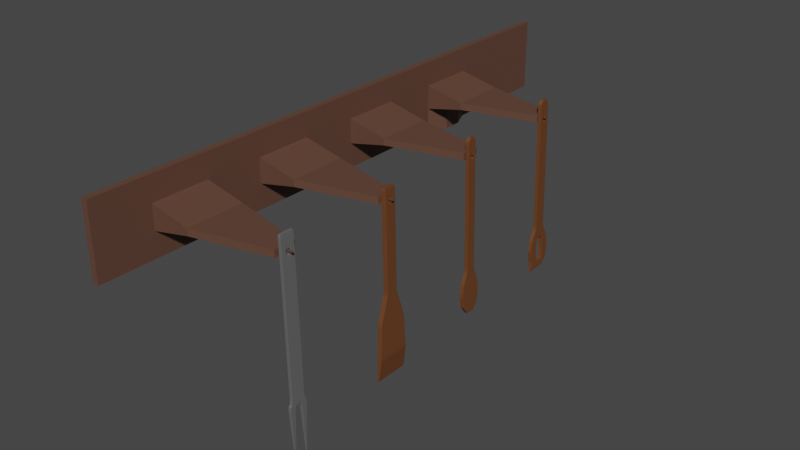 # Source: K_chenL_ffel.blend  (saved by Blender 2.92.15; exported with 4.5.12 LTS)
import bpy
from mathutils import Matrix  # noqa: F401  (used for matrix-valued properties, if any)

bpy.ops.wm.read_factory_settings(use_empty=True)
scene = bpy.context.scene
scene.name = 'Scene'

# ---- collections
col_collection = bpy.data.collections.new('Collection'); scene.collection.children.link(col_collection)

# ---- materials (node trees are filled in below, after node groups)
mat_material_002 = bpy.data.materials.new('Material.002')
mat_material_002.use_transparent_shadow = False
mat_material_004 = bpy.data.materials.new('Material.004')
mat_material_004.use_transparent_shadow = False
mat_material_003 = bpy.data.materials.new('Material.003')
mat_material_003.use_transparent_shadow = False
mat_material_001 = bpy.data.materials.new('Material.001')
mat_material_001.use_transparent_shadow = False

# ---- material node trees
mat_material_002.use_nodes = True; mat_material_002.node_tree.nodes.clear()
_N = mat_material_002.node_tree.nodes; _L = mat_material_002.node_tree.links
n0 = _N.new('ShaderNodeBsdfPrincipled'); n0.name = 'Principled BSDF'; n0.location = (10, 300)
n0.distribution = 'GGX'
n0.subsurface_method = 'BURLEY'
n0.inputs[0].default_value = (0.1473, 0.05193, 0.0167, 1.0)
n0.inputs[3].default_value = 1.45
n0.inputs[27].default_value = (0.0, 0.0, 0.0, 1.0)
n0.inputs[28].default_value = 1.0
n1 = _N.new('ShaderNodeOutputMaterial'); n1.name = 'Material Output'; n1.location = (300, 300)
_L.new(n0.outputs[0], n1.inputs[0])
n1.is_active_output = True
mat_material_004.use_nodes = True; mat_material_004.node_tree.nodes.clear()
_N = mat_material_004.node_tree.nodes; _L = mat_material_004.node_tree.links
n0 = _N.new('ShaderNodeBsdfPrincipled'); n0.name = 'Principled BSDF'; n0.location = (10, 300)
n0.distribution = 'GGX'
n0.subsurface_method = 'BURLEY'
n0.inputs[0].default_value = (0.1193, 0.05672, 0.03795, 1.0)
n0.inputs[3].default_value = 1.45
n0.inputs[27].default_value = (0.0, 0.0, 0.0, 1.0)
n0.inputs[28].default_value = 1.0
n1 = _N.new('ShaderNodeOutputMaterial'); n1.name = 'Material Output'; n1.location = (300, 300)
_L.new(n0.outputs[0], n1.inputs[0])
n1.is_active_output = True
mat_material_003.use_nodes = True; mat_material_003.node_tree.nodes.clear()
_N = mat_material_003.node_tree.nodes; _L = mat_material_003.node_tree.links
n0 = _N.new('ShaderNodeBsdfPrincipled'); n0.name = 'Principled BSDF'; n0.location = (10, 300)
n0.distribution = 'GGX'
n0.subsurface_method = 'BURLEY'
n0.inputs[3].default_value = 1.45
n0.inputs[27].default_value = (0.0, 0.0, 0.0, 1.0)
n0.inputs[28].default_value = 1.0
n1 = _N.new('ShaderNodeOutputMaterial'); n1.name = 'Material Output'; n1.location = (300, 300)
_L.new(n0.outputs[0], n1.inputs[0])
n1.is_active_output = True
mat_material_001.use_nodes = True; mat_material_001.node_tree.nodes.clear()
_N = mat_material_001.node_tree.nodes; _L = mat_material_001.node_tree.links
n0 = _N.new('ShaderNodeBsdfPrincipled'); n0.name = 'Principled BSDF'; n0.location = (10, 300)
n0.distribution = 'GGX'
n0.subsurface_method = 'BURLEY'
n0.inputs[0].default_value = (0.1282, 0.1282, 0.1282, 1.0)
n0.inputs[3].default_value = 1.45
n0.inputs[27].default_value = (0.0, 0.0, 0.0, 1.0)
n0.inputs[28].default_value = 1.0
n1 = _N.new('ShaderNodeOutputMaterial'); n1.name = 'Material Output'; n1.location = (300, 300)
_L.new(n0.outputs[0], n1.inputs[0])
n1.is_active_output = True

# ---- world
world_world = bpy.data.worlds.new('World'); scene.world = world_world
world_world.use_nodes = True; world_world.node_tree.nodes.clear()
_N = world_world.node_tree.nodes; _L = world_world.node_tree.links
n0 = _N.new('ShaderNodeOutputWorld'); n0.name = 'World Output'; n0.location = (300, 300)
n1 = _N.new('ShaderNodeBackground'); n1.name = 'Background'; n1.location = (10, 300)
n1.inputs[0].default_value = (0.05088, 0.05088, 0.05088, 1.0)
_L.new(n1.outputs[0], n0.inputs[0])
n0.is_active_output = True
world_world.color = (0.05088, 0.05088, 0.05088)
world_world.use_sun_shadow = False
world_world.sun_shadow_jitter_overblur = 0.0

# ---- meshes
me_cube = bpy.data.meshes.new('Cube')
me_cube.from_pydata([(1.0, 1.0, 1.0), (1.0, 1.0, -1.0), (1.0, -1.0, 1.0), (1.0, -1.0, -1.0), (0.8838, 1.0, 1.0), (0.8838, 1.0, -1.0), (0.8838, -1.0, 1.0), (0.8838, -1.0, -1.0), (1.0, 1.0, 0.3333), (1.0, 1.0, -0.3333), (0.8838, -1.0, -0.3333), (0.8838, -1.0, 0.3333), (1.0, -1.0, 0.3333), (1.0, -1.0, -0.3333), (0.8838, 1.0, 0.3333), (0.8838, 1.0, -0.3333), (0.8838, 0.8, -1.0), (0.8838, 0.6, -1.0), (0.8838, 0.4, -1.0), (0.8838, 0.2, -1.0), (0.8838, 0.0, -1.0), (0.8838, -0.2, -1.0), (0.8838, -0.4, -1.0), (0.8838, -0.6, -1.0), (0.8838, -0.8, -1.0), (1.0, 0.8, 1.0), (1.0, 0.6, 1.0), (1.0, 0.4, 1.0), (1.0, 0.2, 1.0), (1.0, 0.0, 1.0), (1.0, -0.2, 1.0), (1.0, -0.4, 1.0), (1.0, -0.6, 1.0), (1.0, -0.8, 1.0), (0.8838, -0.8, 1.0), (0.8838, -0.6, 1.0), (0.8838, -0.4, 1.0), (0.8838, -0.2, 1.0), (0.8838, 0.0, 1.0), (0.8838, 0.2, 1.0), (0.8838, 0.4, 1.0), (0.8838, 0.6, 1.0), (0.8838, 0.8, 1.0), (1.0, -0.8, -1.0), (1.0, -0.6, -1.0), (1.0, -0.4, -1.0), (1.0, -0.2, -1.0), (1.0, 0.0, -1.0), (1.0, 0.2, -1.0), (1.0, 0.4, -1.0), (1.0, 0.6, -1.0), (1.0, 0.8, -1.0), (1.0, 0.8, -0.3333), (1.0, 0.6, -0.3333), (1.0, 0.4, -0.3333), (1.0, 0.2, -0.3333), (1.0, 0.0, -0.3333), (1.0, -0.2, -0.3333), (1.0, -0.4, -0.3333), (1.0, -0.6, -0.3333), (1.0, -0.8, -0.3333), (1.0, 0.8, 0.3333), (1.0, 0.6, 0.3333), (1.0, 0.4, 0.3333), (1.0, 0.2, 0.3333), (1.0, 0.0, 0.3333), (1.0, -0.2, 0.3333), (1.0, -0.4, 0.3333), (1.0, -0.6, 0.3333), (1.0, -0.8, 0.3333), (0.8838, -0.8, -0.3333), (0.8838, -0.6, -0.3333), (0.8838, -0.4, -0.3333), (0.8838, -0.2, -0.3333), (0.8838, 0.0, -0.3333), (0.8838, 0.2, -0.3333), (0.8838, 0.4, -0.3333), (0.8838, 0.6, -0.3333), (0.8838, 0.8, -0.3333), (0.8838, -0.8, 0.3333), (0.8838, -0.6, 0.3333), (0.8838, -0.4, 0.3333), (0.8838, -0.2, 0.3333), (0.8838, 0.0, 0.3333), (0.8838, 0.2, 0.3333), (0.8838, 0.4, 0.3333), (0.8838, 0.6, 0.3333), (0.8838, 0.8, 0.3333), (1.722, 0.6, -0.09343), (1.722, 0.4, -0.09343), (1.722, 0.2, -0.09343), (1.722, 0.0, -0.09343), (1.722, -0.2, -0.09343), (1.722, -0.4, -0.09343), (1.722, -0.6, -0.09343), (1.722, -0.8, -0.09343), (1.722, 0.6, 0.09343), (1.722, 0.4, 0.09343), (1.722, 0.2, 0.09343), (1.722, 0.0, 0.09343), (1.722, -0.2, 0.09343), (1.722, -0.4, 0.09343), (1.722, -0.6, 0.09343), (1.722, -0.8, 0.09343), (3.075, 0.5314, -0.09343), (3.075, 0.4686, -0.09343), (3.075, 0.1334, -0.09343), (3.075, 0.06662, -0.09343), (3.075, -0.2693, -0.09343), (3.075, -0.3307, -0.09343), (3.075, -0.6628, -0.09343), (3.075, -0.7372, -0.09343), (3.075, 0.5314, 0.09343), (3.075, 0.4686, 0.09343), (3.075, 0.1334, 0.09343), (3.075, 0.06662, 0.09343), (3.075, -0.2693, 0.09343), (3.075, -0.3307, 0.09343), (3.075, -0.6628, 0.09343), (3.075, -0.7372, 0.09343), (0.8838, -0.6667, -1.0), (0.8838, -0.7333, -1.0), (1.0, -0.6667, 1.0), (1.0, -0.7333, 1.0), (0.8838, -0.7333, 1.0), (0.8838, -0.6667, 1.0), (1.0, -0.7333, -1.0), (1.0, -0.6667, -1.0), (1.0, -0.6667, -0.3333), (1.0, -0.7333, -0.3333), (1.0, -0.6667, 0.3333), (1.0, -0.7333, 0.3333), (0.8838, -0.7333, -0.3333), (0.8838, -0.6667, -0.3333), (0.8838, -0.7333, 0.3333), (0.8838, -0.6667, 0.3333), (1.722, -0.6667, -0.09343), (1.722, -0.7333, -0.09343), (1.722, -0.6667, 0.09343), (1.722, -0.7333, 0.09343), (3.075, -0.6876, -0.09343), (3.075, -0.7124, -0.09343), (3.075, -0.6876, 0.09343), (3.075, -0.7124, 0.09343), (3.016, -0.6974, -0.01982), (3.016, -0.7026, -0.01982), (3.016, -0.6974, 0.01982), (3.016, -0.7026, 0.01982), (3.219, -0.6974, -0.01982), (3.219, -0.7026, -0.01982), (3.219, -0.6974, 0.01982), (3.219, -0.7026, 0.01982), (0.8838, -0.2667, -1.0), (0.8838, -0.3333, -1.0), (1.0, -0.2667, 1.0), (1.0, -0.3333, 1.0), (0.8838, -0.3333, 1.0), (0.8838, -0.2667, 1.0), (1.0, -0.3333, -1.0), (1.0, -0.2667, -1.0), (1.0, -0.2667, -0.3333), (1.0, -0.3333, -0.3333), (1.0, -0.2667, 0.3333), (1.0, -0.3333, 0.3333), (0.8838, -0.3333, -0.3333), (0.8838, -0.2667, -0.3333), (0.8838, -0.3333, 0.3333), (0.8838, -0.2667, 0.3333), (1.722, -0.2667, -0.09343), (1.722, -0.3333, -0.09343), (1.722, -0.2667, 0.09343), (1.722, -0.3333, 0.09343), (3.075, -0.2898, -0.09343), (3.075, -0.3102, -0.09343), (3.075, -0.2898, 0.09343), (3.075, -0.3102, 0.09343), (2.937, -0.2969, -0.02792), (2.937, -0.3031, -0.02792), (2.937, -0.2969, 0.02792), (2.937, -0.3031, 0.02792), (3.22, -0.2969, -0.02792), (3.22, -0.3031, -0.02792), (3.22, -0.2969, 0.02792), (3.22, -0.3031, 0.02792), (0.8838, 0.1333, -1.0), (0.8838, 0.06667, -1.0), (1.0, 0.1333, 1.0), (1.0, 0.06667, 1.0), (0.8838, 0.06667, 1.0), (0.8838, 0.1333, 1.0), (1.0, 0.06667, -1.0), (1.0, 0.1333, -1.0), (1.0, 0.1333, -0.3333), (1.0, 0.06667, -0.3333), (1.0, 0.1333, 0.3333), (1.0, 0.06667, 0.3333), (0.8838, 0.06667, -0.3333), (0.8838, 0.1333, -0.3333), (0.8838, 0.06667, 0.3333), (0.8838, 0.1333, 0.3333), (1.722, 0.1333, -0.09343), (1.722, 0.06667, -0.09343), (1.722, 0.1333, 0.09343), (1.722, 0.06667, 0.09343), (3.075, 0.1111, -0.09343), (3.075, 0.08887, -0.09343), (3.075, 0.1111, 0.09343), (3.075, 0.08887, 0.09343), (3.071, 0.1023, -0.01896), (3.071, 0.09774, -0.01896), (3.071, 0.1023, 0.01896), (3.071, 0.09774, 0.01896), (3.133, 0.1023, -0.01896), (3.133, 0.09774, -0.01896), (3.133, 0.1023, 0.01896), (3.133, 0.09774, 0.01896), (0.8838, 0.5333, -1.0), (0.8838, 0.4667, -1.0), (1.0, 0.5333, 1.0), (1.0, 0.4667, 1.0), (0.8838, 0.4667, 1.0), (0.8838, 0.5333, 1.0), (1.159, 0.4667, -1.0), (1.159, 0.5333, -1.0), (1.159, 0.5333, -0.3333), (1.159, 0.4667, -0.3333), (1.0, 0.5333, 0.3333), (1.0, 0.4667, 0.3333), (0.8838, 0.4667, -0.3333), (0.8838, 0.5333, -0.3333), (0.8838, 0.4667, 0.3333), (0.8838, 0.5333, 0.3333), (1.722, 0.5333, -0.09343), (1.722, 0.4667, -0.09343), (1.722, 0.5333, 0.09343), (1.722, 0.4667, 0.09343), (3.075, 0.5105, -0.09343), (3.075, 0.4895, -0.09343), (3.075, 0.5105, 0.09343), (3.075, 0.4895, 0.09343), (3.064, 0.503, -0.02719), (3.064, 0.497, -0.02719), (3.064, 0.503, 0.02719), (3.064, 0.497, 0.02719), (3.147, 0.503, -0.02719), (3.147, 0.497, -0.02719), (3.147, 0.503, 0.02719), (3.147, 0.497, 0.02719)], [], [(33, 34, 6, 2), (12, 2, 6, 11), (87, 42, 4, 14), (24, 43, 3, 7), (69, 33, 2, 12), (14, 4, 0, 8), (5, 15, 9, 1), (15, 14, 8, 9), (43, 60, 13, 3), (60, 69, 12, 13), (16, 78, 15, 5), (78, 87, 14, 15), (3, 13, 10, 7), (13, 12, 11, 10), (10, 11, 79, 70), (133, 135, 80, 71), (71, 80, 81, 72), (165, 167, 82, 73), (73, 82, 83, 74), (197, 199, 84, 75), (75, 84, 85, 76), (229, 231, 86, 77), (77, 86, 87, 78), (7, 10, 70, 24), (120, 133, 71, 23), (23, 71, 72, 22), (152, 165, 73, 21), (21, 73, 74, 20), (184, 197, 75, 19), (19, 75, 76, 18), (216, 229, 77, 17), (17, 77, 78, 16), (9, 8, 61, 52), (52, 61, 62, 53), (63, 54, 89, 97), (54, 63, 64, 55), (192, 55, 90, 200), (56, 65, 66, 57), (227, 63, 97, 235), (58, 67, 68, 59), (53, 62, 96, 88), (1, 9, 52, 51), (51, 52, 53, 50), (222, 225, 54, 49), (49, 54, 55, 48), (190, 193, 56, 47), (47, 56, 57, 46), (158, 161, 58, 45), (45, 58, 59, 44), (126, 129, 60, 43), (8, 0, 25, 61), (61, 25, 26, 62), (227, 219, 27, 63), (63, 27, 28, 64), (195, 187, 29, 65), (65, 29, 30, 66), (163, 155, 31, 67), (67, 31, 32, 68), (131, 123, 33, 69), (5, 1, 51, 16), (16, 51, 50, 17), (217, 222, 49, 18), (18, 49, 48, 19), (185, 190, 47, 20), (20, 47, 46, 21), (153, 158, 45, 22), (22, 45, 44, 23), (121, 126, 43, 24), (11, 6, 34, 79), (135, 125, 35, 80), (80, 35, 36, 81), (167, 157, 37, 82), (82, 37, 38, 83), (199, 189, 39, 84), (84, 39, 40, 85), (231, 221, 41, 86), (86, 41, 42, 87), (0, 4, 42, 25), (25, 42, 41, 26), (219, 220, 40, 27), (27, 40, 39, 28), (187, 188, 38, 29), (29, 38, 37, 30), (155, 156, 36, 31), (31, 36, 35, 32), (123, 124, 34, 33), (232, 88, 104, 236), (139, 103, 119, 143), (94, 102, 118, 110), (171, 101, 117, 175), (55, 64, 98, 90), (195, 65, 99, 203), (160, 57, 92, 168), (65, 56, 91, 99), (57, 66, 100, 92), (163, 67, 101, 171), (128, 59, 94, 136), (67, 58, 93, 101), (59, 68, 102, 94), (224, 53, 88, 232), (131, 69, 103, 139), (69, 60, 95, 103), (237, 239, 113, 105), (205, 207, 115, 107), (173, 175, 117, 109), (141, 143, 119, 111), (103, 95, 111, 119), (88, 96, 112, 104), (200, 90, 106, 204), (97, 89, 105, 113), (168, 92, 108, 172), (90, 98, 114, 106), (136, 94, 110, 140), (99, 91, 107, 115), (235, 97, 113, 239), (92, 100, 116, 108), (203, 99, 115, 207), (101, 93, 109, 117), (95, 137, 141, 111), (137, 136, 140, 141), (110, 118, 142, 140), (143, 141, 145, 147), (68, 130, 138, 102), (130, 131, 139, 138), (60, 129, 137, 95), (129, 128, 136, 137), (102, 138, 142, 118), (138, 139, 143, 142), (32, 35, 125, 122), (122, 125, 124, 123), (79, 34, 124, 134), (134, 124, 125, 135), (23, 44, 127, 120), (120, 127, 126, 121), (68, 32, 122, 130), (130, 122, 123, 131), (44, 59, 128, 127), (127, 128, 129, 126), (24, 70, 132, 121), (121, 132, 133, 120), (70, 79, 134, 132), (132, 134, 135, 133), (147, 145, 149, 151), (142, 143, 147, 146), (141, 140, 144, 145), (140, 142, 146, 144), (148, 150, 151, 149), (146, 147, 151, 150), (144, 146, 150, 148), (145, 144, 148, 149), (93, 169, 173, 109), (169, 168, 172, 173), (108, 116, 174, 172), (175, 173, 177, 179), (66, 162, 170, 100), (162, 163, 171, 170), (58, 161, 169, 93), (161, 160, 168, 169), (100, 170, 174, 116), (170, 171, 175, 174), (30, 37, 157, 154), (154, 157, 156, 155), (81, 36, 156, 166), (166, 156, 157, 167), (21, 46, 159, 152), (152, 159, 158, 153), (66, 30, 154, 162), (162, 154, 155, 163), (46, 57, 160, 159), (159, 160, 161, 158), (22, 72, 164, 153), (153, 164, 165, 152), (72, 81, 166, 164), (164, 166, 167, 165), (179, 177, 181, 183), (174, 175, 179, 178), (173, 172, 176, 177), (172, 174, 178, 176), (180, 182, 183, 181), (178, 179, 183, 182), (176, 178, 182, 180), (177, 176, 180, 181), (98, 202, 206, 114), (202, 203, 207, 206), (91, 201, 205, 107), (201, 200, 204, 205), (106, 114, 206, 204), (205, 204, 208, 209), (64, 194, 202, 98), (194, 195, 203, 202), (28, 39, 189, 186), (186, 189, 188, 187), (83, 38, 188, 198), (198, 188, 189, 199), (19, 48, 191, 184), (184, 191, 190, 185), (64, 28, 186, 194), (194, 186, 187, 195), (48, 55, 192, 191), (191, 192, 193, 190), (56, 193, 201, 91), (193, 192, 200, 201), (20, 74, 196, 185), (185, 196, 197, 184), (74, 83, 198, 196), (196, 198, 199, 197), (208, 210, 214, 212), (204, 206, 210, 208), (207, 205, 209, 211), (206, 207, 211, 210), (212, 214, 215, 213), (209, 208, 212, 213), (211, 209, 213, 215), (210, 211, 215, 214), (96, 234, 238, 112), (234, 235, 239, 238), (104, 112, 238, 236), (238, 239, 243, 242), (54, 225, 233, 89), (225, 224, 232, 233), (89, 233, 237, 105), (233, 232, 236, 237), (26, 41, 221, 218), (218, 221, 220, 219), (85, 40, 220, 230), (230, 220, 221, 231), (17, 50, 223, 216), (216, 223, 222, 217), (62, 26, 218, 226), (226, 218, 219, 227), (50, 53, 224, 223), (223, 224, 225, 222), (62, 226, 234, 96), (226, 227, 235, 234), (18, 76, 228, 217), (217, 228, 229, 216), (76, 85, 230, 228), (228, 230, 231, 229), (240, 242, 246, 244), (237, 236, 240, 241), (236, 238, 242, 240), (239, 237, 241, 243), (244, 246, 247, 245), (241, 240, 244, 245), (243, 241, 245, 247), (242, 243, 247, 246)])
me_cube.polygons.foreach_set('material_index', [1, 1, 1, 1, 1, 1, 1, 1, 1, 1, 1, 1, 1, 1, 1, 1, 1, 1, 1, 1, 1, 1, 1, 1, 1, 1, 1, 1, 1, 1, 1, 1, 1, 1, 1, 1, 1, 1, 1, 1, 1, 1, 1, 1, 1, 1, 1, 1, 1, 1, 1, 1, 1, 1, 1, 1, 1, 1, 1, 1, 1, 1, 1, 1, 1, 1, 1, 1, 1, 1, 1, 1, 1, 1, 1, 1, 1, 1, 1, 1, 1, 1, 1, 1, 1, 1, 1, 1, 1, 1, 1, 1, 1, 1, 1, 1, 1, 1, 1, 1, 1, 1, 1, 1, 1, 1, 1, 1, 1, 1, 1, 1, 1, 1, 1, 1, 1, 1, 1, 1, 1, 1, 1, 1, 1, 1, 1, 1, 1, 1, 1, 1, 1, 1, 1, 1, 1, 1, 1, 1, 1, 1, 1, 1, 1, 1, 1, 1, 1, 1, 1, 1, 1, 1, 1, 1, 1, 1, 1, 1, 1, 1, 1, 1, 1, 1, 1, 1, 1, 1, 1, 1, 1, 1, 1, 1, 1, 1, 1, 1, 1, 1, 1, 1, 1, 1, 1, 1, 1, 1, 1, 1, 1, 1, 1, 1, 1, 1, 1, 1, 1, 1, 1, 1, 1, 1, 1, 1, 1, 1, 1, 1, 1, 1, 1, 1, 1, 1, 1, 1, 1, 1, 1, 1, 1, 1, 1, 1, 1, 1, 1, 1, 1, 1, 1, 1, 1, 1, 1, 1, 1, 1, 1, 1, 1, 1])
_uv = me_cube.uv_layers.new(name='UVMap')
_uv.uv.foreach_set('vector', [0.625, 0.725, 0.875, 0.725, 0.875, 0.75, 0.625, 0.75, 0.5417, 0.75, 0.625, 0.75, 0.625, 1.0, 0.5417, 1.0, 0.5417, 0.225, 0.625, 0.225, 0.625, 0.25, 0.5417, 0.25, 0.125, 0.725, 0.375, 0.725, 0.375, 0.75, 0.125, 0.75, 0.5417, 0.725, 0.625, 0.725, 0.625, 0.75, 0.5417, 0.75, 0.5417, 0.25, 0.625, 0.25, 0.625, 0.5, 0.5417, 0.5, 0.375, 0.25, 0.4583, 0.25, 0.4583, 0.5, 0.375, 0.5, 0.4583, 0.25, 0.5417, 0.25, 0.5417, 0.5, 0.4583, 0.5, 0.375, 0.725, 0.4583, 0.725, 0.4583, 0.75, 0.375, 0.75, 0.4583, 0.725, 0.5417, 0.725, 0.5417, 0.75, 0.4583, 0.75, 0.375, 0.225, 0.4583, 0.225, 0.4583, 0.25, 0.375, 0.25, 0.4583, 0.225, 0.5417, 0.225, 0.5417, 0.25, 0.4583, 0.25, 0.375, 0.75, 0.4583, 0.75, 0.4583, 1.0, 0.375, 1.0, 0.4583, 0.75, 0.5417, 0.75, 0.5417, 1.0, 0.4583, 1.0, 0.4583, 0.0, 0.5417, 0.0, 0.5417, 0.025, 0.4583, 0.025, 0.4583, 0.04167, 0.5417, 0.04167, 0.5417, 0.05, 0.4583, 0.05, 0.4583, 0.05, 0.5417, 0.05, 0.5417, 0.075, 0.4583, 0.075, 0.4583, 0.09167, 0.5417, 0.09167, 0.5417, 0.1, 0.4583, 0.1, 0.4583, 0.1, 0.5417, 0.1, 0.5417, 0.125, 0.4583, 0.125, 0.4583, 0.1417, 0.5417, 0.1417, 0.5417, 0.15, 0.4583, 0.15, 0.4583, 0.15, 0.5417, 0.15, 0.5417, 0.175, 0.4583, 0.175, 0.4583, 0.1917, 0.5417, 0.1917, 0.5417, 0.2, 0.4583, 0.2, 0.4583, 0.2, 0.5417, 0.2, 0.5417, 0.225, 0.4583, 0.225, 0.375, 0.0, 0.4583, 0.0, 0.4583, 0.025, 0.375, 0.025, 0.375, 0.04167, 0.4583, 0.04167, 0.4583, 0.05, 0.375, 0.05, 0.375, 0.05, 0.4583, 0.05, 0.4583, 0.075, 0.375, 0.075, 0.375, 0.09167, 0.4583, 0.09167, 0.4583, 0.1, 0.375, 0.1, 0.375, 0.1, 0.4583, 0.1, 0.4583, 0.125, 0.375, 0.125, 0.375, 0.1417, 0.4583, 0.1417, 0.4583, 0.15, 0.375, 0.15, 0.375, 0.15, 0.4583, 0.15, 0.4583, 0.175, 0.375, 0.175, 0.375, 0.1917, 0.4583, 0.1917, 0.4583, 0.2, 0.375, 0.2, 0.375, 0.2, 0.4583, 0.2, 0.4583, 0.225, 0.375, 0.225, 0.4583, 0.5, 0.5417, 0.5, 0.5417, 0.525, 0.4583, 0.525, 0.4583, 0.525, 0.5417, 0.525, 0.5417, 0.55, 0.4583, 0.55, 0.5417, 0.575, 0.4583, 0.575, 0.4583, 0.575, 0.5417, 0.575, 0.4583, 0.575, 0.5417, 0.575, 0.5417, 0.6, 0.4583, 0.6, 0.4583, 0.6083, 0.4583, 0.6, 0.4583, 0.6, 0.4583, 0.6083, 0.4583, 0.625, 0.5417, 0.625, 0.5417, 0.65, 0.4583, 0.65, 0.5417, 0.5667, 0.5417, 0.575, 0.5417, 0.575, 0.5417, 0.5667, 0.4583, 0.675, 0.5417, 0.675, 0.5417, 0.7, 0.4583, 0.7, 0.4583, 0.55, 0.5417, 0.55, 0.5417, 0.55, 0.4583, 0.55, 0.375, 0.5, 0.4583, 0.5, 0.4583, 0.525, 0.375, 0.525, 0.375, 0.525, 0.4583, 0.525, 0.4583, 0.55, 0.375, 0.55, 0.375, 0.5667, 0.4583, 0.5667, 0.4583, 0.575, 0.375, 0.575, 0.375, 0.575, 0.4583, 0.575, 0.4583, 0.6, 0.375, 0.6, 0.375, 0.6167, 0.4583, 0.6167, 0.4583, 0.625, 0.375, 0.625, 0.375, 0.625, 0.4583, 0.625, 0.4583, 0.65, 0.375, 0.65, 0.375, 0.6667, 0.4583, 0.6667, 0.4583, 0.675, 0.375, 0.675, 0.375, 0.675, 0.4583, 0.675, 0.4583, 0.7, 0.375, 0.7, 0.375, 0.7167, 0.4583, 0.7167, 0.4583, 0.725, 0.375, 0.725, 0.5417, 0.5, 0.625, 0.5, 0.625, 0.525, 0.5417, 0.525, 0.5417, 0.525, 0.625, 0.525, 0.625, 0.55, 0.5417, 0.55, 0.5417, 0.5667, 0.625, 0.5667, 0.625, 0.575, 0.5417, 0.575, 0.5417, 0.575, 0.625, 0.575, 0.625, 0.6, 0.5417, 0.6, 0.5417, 0.6167, 0.625, 0.6167, 0.625, 0.625, 0.5417, 0.625, 0.5417, 0.625, 0.625, 0.625, 0.625, 0.65, 0.5417, 0.65, 0.5417, 0.6667, 0.625, 0.6667, 0.625, 0.675, 0.5417, 0.675, 0.5417, 0.675, 0.625, 0.675, 0.625, 0.7, 0.5417, 0.7, 0.5417, 0.7167, 0.625, 0.7167, 0.625, 0.725, 0.5417, 0.725, 0.125, 0.5, 0.375, 0.5, 0.375, 0.525, 0.125, 0.525, 0.125, 0.525, 0.375, 0.525, 0.375, 0.55, 0.125, 0.55, 0.125, 0.5667, 0.375, 0.5667, 0.375, 0.575, 0.125, 0.575, 0.125, 0.575, 0.375, 0.575, 0.375, 0.6, 0.125, 0.6, 0.125, 0.6167, 0.375, 0.6167, 0.375, 0.625, 0.125, 0.625, 0.125, 0.625, 0.375, 0.625, 0.375, 0.65, 0.125, 0.65, 0.125, 0.6667, 0.375, 0.6667, 0.375, 0.675, 0.125, 0.675, 0.125, 0.675, 0.375, 0.675, 0.375, 0.7, 0.125, 0.7, 0.125, 0.7167, 0.375, 0.7167, 0.375, 0.725, 0.125, 0.725, 0.5417, 0.0, 0.625, 0.0, 0.625, 0.025, 0.5417, 0.025, 0.5417, 0.04167, 0.625, 0.04167, 0.625, 0.05, 0.5417, 0.05, 0.5417, 0.05, 0.625, 0.05, 0.625, 0.075, 0.5417, 0.075, 0.5417, 0.09167, 0.625, 0.09167, 0.625, 0.1, 0.5417, 0.1, 0.5417, 0.1, 0.625, 0.1, 0.625, 0.125, 0.5417, 0.125, 0.5417, 0.1417, 0.625, 0.1417, 0.625, 0.15, 0.5417, 0.15, 0.5417, 0.15, 0.625, 0.15, 0.625, 0.175, 0.5417, 0.175, 0.5417, 0.1917, 0.625, 0.1917, 0.625, 0.2, 0.5417, 0.2, 0.5417, 0.2, 0.625, 0.2, 0.625, 0.225, 0.5417, 0.225, 0.625, 0.5, 0.875, 0.5, 0.875, 0.525, 0.625, 0.525, 0.625, 0.525, 0.875, 0.525, 0.875, 0.55, 0.625, 0.55, 0.625, 0.5667, 0.875, 0.5667, 0.875, 0.575, 0.625, 0.575, 0.625, 0.575, 0.875, 0.575, 0.875, 0.6, 0.625, 0.6, 0.625, 0.6167, 0.875, 0.6167, 0.875, 0.625, 0.625, 0.625, 0.625, 0.625, 0.875, 0.625, 0.875, 0.65, 0.625, 0.65, 0.625, 0.6667, 0.875, 0.6667, 0.875, 0.675, 0.625, 0.675, 0.625, 0.675, 0.875, 0.675, 0.875, 0.7, 0.625, 0.7, 0.625, 0.7167, 0.875, 0.7167, 0.875, 0.725, 0.625, 0.725, 0.4583, 0.5583, 0.4583, 0.55, 0.4583, 0.55, 0.4583, 0.5583, 0.5417, 0.7167, 0.5417, 0.725, 0.5417, 0.725, 0.5417, 0.7167, 0.4583, 0.7, 0.5417, 0.7, 0.5417, 0.7, 0.4583, 0.7, 0.5417, 0.6667, 0.5417, 0.675, 0.5417, 0.675, 0.5417, 0.6667, 0.4583, 0.6, 0.5417, 0.6, 0.5417, 0.6, 0.4583, 0.6, 0.5417, 0.6167, 0.5417, 0.625, 0.5417, 0.625, 0.5417, 0.6167, 0.4583, 0.6583, 0.4583, 0.65, 0.4583, 0.65, 0.4583, 0.6583, 0.5417, 0.625, 0.4583, 0.625, 0.4583, 0.625, 0.5417, 0.625, 0.4583, 0.65, 0.5417, 0.65, 0.5417, 0.65, 0.4583, 0.65, 0.5417, 0.6667, 0.5417, 0.675, 0.5417, 0.675, 0.5417, 0.6667, 0.4583, 0.7083, 0.4583, 0.7, 0.4583, 0.7, 0.4583, 0.7083, 0.5417, 0.675, 0.4583, 0.675, 0.4583, 0.675, 0.5417, 0.675, 0.4583, 0.7, 0.5417, 0.7, 0.5417, 0.7, 0.4583, 0.7, 0.4583, 0.5583, 0.4583, 0.55, 0.4583, 0.55, 0.4583, 0.5583, 0.5417, 0.7167, 0.5417, 0.725, 0.5417, 0.725, 0.5417, 0.7167, 0.5417, 0.725, 0.4583, 0.725, 0.4583, 0.725, 0.5417, 0.725, 0.4583, 0.5667, 0.5417, 0.5667, 0.5417, 0.575, 0.4583, 0.575, 0.4583, 0.6167, 0.5417, 0.6167, 0.5417, 0.625, 0.4583, 0.625, 0.4583, 0.6667, 0.5417, 0.6667, 0.5417, 0.675, 0.4583, 0.675, 0.4583, 0.7167, 0.5417, 0.7167, 0.5417, 0.725, 0.4583, 0.725, 0.5417, 0.725, 0.4583, 0.725, 0.4583, 0.725, 0.5417, 0.725, 0.4583, 0.55, 0.5417, 0.55, 0.5417, 0.55, 0.4583, 0.55, 0.4583, 0.6083, 0.4583, 0.6, 0.4583, 0.6, 0.4583, 0.6083, 0.5417, 0.575, 0.4583, 0.575, 0.4583, 0.575, 0.5417, 0.575, 0.4583, 0.6583, 0.4583, 0.65, 0.4583, 0.65, 0.4583, 0.6583, 0.4583, 0.6, 0.5417, 0.6, 0.5417, 0.6, 0.4583, 0.6, 0.4583, 0.7083, 0.4583, 0.7, 0.4583, 0.7, 0.4583, 0.7083, 0.5417, 0.625, 0.4583, 0.625, 0.4583, 0.625, 0.5417, 0.625, 0.5417, 0.5667, 0.5417, 0.575, 0.5417, 0.575, 0.5417, 0.5667, 0.4583, 0.65, 0.5417, 0.65, 0.5417, 0.65, 0.4583, 0.65, 0.5417, 0.6167, 0.5417, 0.625, 0.5417, 0.625, 0.5417, 0.6167, 0.5417, 0.675, 0.4583, 0.675, 0.4583, 0.675, 0.5417, 0.675, 0.4583, 0.725, 0.4583, 0.7167, 0.4583, 0.7167, 0.4583, 0.725, 0.4583, 0.7167, 0.4583, 0.7083, 0.4583, 0.7083, 0.4583, 0.7167, 0.4583, 0.7, 0.5417, 0.7, 0.5417, 0.7083, 0.4583, 0.7083, 0.5417, 0.7167, 0.4583, 0.7167, 0.4583, 0.7167, 0.5417, 0.7167, 0.5417, 0.7, 0.5417, 0.7083, 0.5417, 0.7083, 0.5417, 0.7, 0.5417, 0.7083, 0.5417, 0.7167, 0.5417, 0.7167, 0.5417, 0.7083, 0.4583, 0.725, 0.4583, 0.7167, 0.4583, 0.7167, 0.4583, 0.725, 0.4583, 0.7167, 0.4583, 0.7083, 0.4583, 0.7083, 0.4583, 0.7167, 0.5417, 0.7, 0.5417, 0.7083, 0.5417, 0.7083, 0.5417, 0.7, 0.5417, 0.7083, 0.5417, 0.7167, 0.5417, 0.7167, 0.5417, 0.7083, 0.625, 0.7, 0.875, 0.7, 0.875, 0.7083, 0.625, 0.7083, 0.625, 0.7083, 0.875, 0.7083, 0.875, 0.7167, 0.625, 0.7167, 0.5417, 0.025, 0.625, 0.025, 0.625, 0.03333, 0.5417, 0.03333, 0.5417, 0.03333, 0.625, 0.03333, 0.625, 0.04167, 0.5417, 0.04167, 0.125, 0.7, 0.375, 0.7, 0.375, 0.7083, 0.125, 0.7083, 0.125, 0.7083, 0.375, 0.7083, 0.375, 0.7167, 0.125, 0.7167, 0.5417, 0.7, 0.625, 0.7, 0.625, 0.7083, 0.5417, 0.7083, 0.5417, 0.7083, 0.625, 0.7083, 0.625, 0.7167, 0.5417, 0.7167, 0.375, 0.7, 0.4583, 0.7, 0.4583, 0.7083, 0.375, 0.7083, 0.375, 0.7083, 0.4583, 0.7083, 0.4583, 0.7167, 0.375, 0.7167, 0.375, 0.025, 0.4583, 0.025, 0.4583, 0.03333, 0.375, 0.03333, 0.375, 0.03333, 0.4583, 0.03333, 0.4583, 0.04167, 0.375, 0.04167, 0.4583, 0.025, 0.5417, 0.025, 0.5417, 0.03333, 0.4583, 0.03333, 0.4583, 0.03333, 0.5417, 0.03333, 0.5417, 0.04167, 0.4583, 0.04167, 0.5417, 0.7167, 0.4583, 0.7167, 0.4583, 0.7167, 0.5417, 0.7167, 0.5417, 0.7083, 0.5417, 0.7167, 0.5417, 0.7167, 0.5417, 0.7083, 0.4583, 0.7167, 0.4583, 0.7083, 0.4583, 0.7083, 0.4583, 0.7167, 0.4583, 0.7083, 0.5417, 0.7083, 0.5417, 0.7083, 0.4583, 0.7083, 0.4583, 0.7083, 0.5417, 0.7083, 0.5417, 0.7167, 0.4583, 0.7167, 0.5417, 0.7083, 0.5417, 0.7167, 0.5417, 0.7167, 0.5417, 0.7083, 0.4583, 0.7083, 0.5417, 0.7083, 0.5417, 0.7083, 0.4583, 0.7083, 0.4583, 0.7167, 0.4583, 0.7083, 0.4583, 0.7083, 0.4583, 0.7167, 0.4583, 0.675, 0.4583, 0.6667, 0.4583, 0.6667, 0.4583, 0.675, 0.4583, 0.6667, 0.4583, 0.6583, 0.4583, 0.6583, 0.4583, 0.6667, 0.4583, 0.65, 0.5417, 0.65, 0.5417, 0.6583, 0.4583, 0.6583, 0.5417, 0.6667, 0.4583, 0.6667, 0.4583, 0.6667, 0.5417, 0.6667, 0.5417, 0.65, 0.5417, 0.6583, 0.5417, 0.6583, 0.5417, 0.65, 0.5417, 0.6583, 0.5417, 0.6667, 0.5417, 0.6667, 0.5417, 0.6583, 0.4583, 0.675, 0.4583, 0.6667, 0.4583, 0.6667, 0.4583, 0.675, 0.4583, 0.6667, 0.4583, 0.6583, 0.4583, 0.6583, 0.4583, 0.6667, 0.5417, 0.65, 0.5417, 0.6583, 0.5417, 0.6583, 0.5417, 0.65, 0.5417, 0.6583, 0.5417, 0.6667, 0.5417, 0.6667, 0.5417, 0.6583, 0.625, 0.65, 0.875, 0.65, 0.875, 0.6583, 0.625, 0.6583, 0.625, 0.6583, 0.875, 0.6583, 0.875, 0.6667, 0.625, 0.6667, 0.5417, 0.075, 0.625, 0.075, 0.625, 0.08333, 0.5417, 0.08333, 0.5417, 0.08333, 0.625, 0.08333, 0.625, 0.09167, 0.5417, 0.09167, 0.125, 0.65, 0.375, 0.65, 0.375, 0.6583, 0.125, 0.6583, 0.125, 0.6583, 0.375, 0.6583, 0.375, 0.6667, 0.125, 0.6667, 0.5417, 0.65, 0.625, 0.65, 0.625, 0.6583, 0.5417, 0.6583, 0.5417, 0.6583, 0.625, 0.6583, 0.625, 0.6667, 0.5417, 0.6667, 0.375, 0.65, 0.4583, 0.65, 0.4583, 0.6583, 0.375, 0.6583, 0.375, 0.6583, 0.4583, 0.6583, 0.4583, 0.6667, 0.375, 0.6667, 0.375, 0.075, 0.4583, 0.075, 0.4583, 0.08333, 0.375, 0.08333, 0.375, 0.08333, 0.4583, 0.08333, 0.4583, 0.09167, 0.375, 0.09167, 0.4583, 0.075, 0.5417, 0.075, 0.5417, 0.08333, 0.4583, 0.08333, 0.4583, 0.08333, 0.5417, 0.08333, 0.5417, 0.09167, 0.4583, 0.09167, 0.5417, 0.6667, 0.4583, 0.6667, 0.4583, 0.6667, 0.5417, 0.6667, 0.5417, 0.6583, 0.5417, 0.6667, 0.5417, 0.6667, 0.5417, 0.6583, 0.4583, 0.6667, 0.4583, 0.6583, 0.4583, 0.6583, 0.4583, 0.6667, 0.4583, 0.6583, 0.5417, 0.6583, 0.5417, 0.6583, 0.4583, 0.6583, 0.4583, 0.6583, 0.5417, 0.6583, 0.5417, 0.6667, 0.4583, 0.6667, 0.5417, 0.6583, 0.5417, 0.6667, 0.5417, 0.6667, 0.5417, 0.6583, 0.4583, 0.6583, 0.5417, 0.6583, 0.5417, 0.6583, 0.4583, 0.6583, 0.4583, 0.6667, 0.4583, 0.6583, 0.4583, 0.6583, 0.4583, 0.6667, 0.5417, 0.6, 0.5417, 0.6083, 0.5417, 0.6083, 0.5417, 0.6, 0.5417, 0.6083, 0.5417, 0.6167, 0.5417, 0.6167, 0.5417, 0.6083, 0.4583, 0.625, 0.4583, 0.6167, 0.4583, 0.6167, 0.4583, 0.625, 0.4583, 0.6167, 0.4583, 0.6083, 0.4583, 0.6083, 0.4583, 0.6167, 0.4583, 0.6, 0.5417, 0.6, 0.5417, 0.6083, 0.4583, 0.6083, 0.4583, 0.6167, 0.4583, 0.6083, 0.4583, 0.6083, 0.4583, 0.6167, 0.5417, 0.6, 0.5417, 0.6083, 0.5417, 0.6083, 0.5417, 0.6, 0.5417, 0.6083, 0.5417, 0.6167, 0.5417, 0.6167, 0.5417, 0.6083, 0.625, 0.6, 0.875, 0.6, 0.875, 0.6083, 0.625, 0.6083, 0.625, 0.6083, 0.875, 0.6083, 0.875, 0.6167, 0.625, 0.6167, 0.5417, 0.125, 0.625, 0.125, 0.625, 0.1333, 0.5417, 0.1333, 0.5417, 0.1333, 0.625, 0.1333, 0.625, 0.1417, 0.5417, 0.1417, 0.125, 0.6, 0.375, 0.6, 0.375, 0.6083, 0.125, 0.6083, 0.125, 0.6083, 0.375, 0.6083, 0.375, 0.6167, 0.125, 0.6167, 0.5417, 0.6, 0.625, 0.6, 0.625, 0.6083, 0.5417, 0.6083, 0.5417, 0.6083, 0.625, 0.6083, 0.625, 0.6167, 0.5417, 0.6167, 0.375, 0.6, 0.4583, 0.6, 0.4583, 0.6083, 0.375, 0.6083, 0.375, 0.6083, 0.4583, 0.6083, 0.4583, 0.6167, 0.375, 0.6167, 0.4583, 0.625, 0.4583, 0.6167, 0.4583, 0.6167, 0.4583, 0.625, 0.4583, 0.6167, 0.4583, 0.6083, 0.4583, 0.6083, 0.4583, 0.6167, 0.375, 0.125, 0.4583, 0.125, 0.4583, 0.1333, 0.375, 0.1333, 0.375, 0.1333, 0.4583, 0.1333, 0.4583, 0.1417, 0.375, 0.1417, 0.4583, 0.125, 0.5417, 0.125, 0.5417, 0.1333, 0.4583, 0.1333, 0.4583, 0.1333, 0.5417, 0.1333, 0.5417, 0.1417, 0.4583, 0.1417, 0.4583, 0.6083, 0.5417, 0.6083, 0.5417, 0.6083, 0.4583, 0.6083, 0.4583, 0.6083, 0.5417, 0.6083, 0.5417, 0.6083, 0.4583, 0.6083, 0.5417, 0.6167, 0.4583, 0.6167, 0.4583, 0.6167, 0.5417, 0.6167, 0.5417, 0.6083, 0.5417, 0.6167, 0.5417, 0.6167, 0.5417, 0.6083, 0.4583, 0.6083, 0.5417, 0.6083, 0.5417, 0.6167, 0.4583, 0.6167, 0.4583, 0.6167, 0.4583, 0.6083, 0.4583, 0.6083, 0.4583, 0.6167, 0.5417, 0.6167, 0.4583, 0.6167, 0.4583, 0.6167, 0.5417, 0.6167, 0.5417, 0.6083, 0.5417, 0.6167, 0.5417, 0.6167, 0.5417, 0.6083, 0.5417, 0.55, 0.5417, 0.5583, 0.5417, 0.5583, 0.5417, 0.55, 0.5417, 0.5583, 0.5417, 0.5667, 0.5417, 0.5667, 0.5417, 0.5583, 0.4583, 0.55, 0.5417, 0.55, 0.5417, 0.5583, 0.4583, 0.5583, 0.5417, 0.5583, 0.5417, 0.5667, 0.5417, 0.5667, 0.5417, 0.5583, 0.4583, 0.575, 0.4583, 0.5667, 0.4583, 0.5667, 0.4583, 0.575, 0.4583, 0.5667, 0.4583, 0.5583, 0.4583, 0.5583, 0.4583, 0.5667, 0.4583, 0.575, 0.4583, 0.5667, 0.4583, 0.5667, 0.4583, 0.575, 0.4583, 0.5667, 0.4583, 0.5583, 0.4583, 0.5583, 0.4583, 0.5667, 0.625, 0.55, 0.875, 0.55, 0.875, 0.5583, 0.625, 0.5583, 0.625, 0.5583, 0.875, 0.5583, 0.875, 0.5667, 0.625, 0.5667, 0.5417, 0.175, 0.625, 0.175, 0.625, 0.1833, 0.5417, 0.1833, 0.5417, 0.1833, 0.625, 0.1833, 0.625, 0.1917, 0.5417, 0.1917, 0.125, 0.55, 0.375, 0.55, 0.375, 0.5583, 0.125, 0.5583, 0.125, 0.5583, 0.375, 0.5583, 0.375, 0.5667, 0.125, 0.5667, 0.5417, 0.55, 0.625, 0.55, 0.625, 0.5583, 0.5417, 0.5583, 0.5417, 0.5583, 0.625, 0.5583, 0.625, 0.5667, 0.5417, 0.5667, 0.375, 0.55, 0.4583, 0.55, 0.4583, 0.5583, 0.375, 0.5583, 0.375, 0.5583, 0.4583, 0.5583, 0.4583, 0.5667, 0.375, 0.5667, 0.5417, 0.55, 0.5417, 0.5583, 0.5417, 0.5583, 0.5417, 0.55, 0.5417, 0.5583, 0.5417, 0.5667, 0.5417, 0.5667, 0.5417, 0.5583, 0.375, 0.175, 0.4583, 0.175, 0.4583, 0.1833, 0.375, 0.1833, 0.375, 0.1833, 0.4583, 0.1833, 0.4583, 0.1917, 0.375, 0.1917, 0.4583, 0.175, 0.5417, 0.175, 0.5417, 0.1833, 0.4583, 0.1833, 0.4583, 0.1833, 0.5417, 0.1833, 0.5417, 0.1917, 0.4583, 0.1917, 0.4583, 0.5583, 0.5417, 0.5583, 0.5417, 0.5583, 0.4583, 0.5583, 0.4583, 0.5667, 0.4583, 0.5583, 0.4583, 0.5583, 0.4583, 0.5667, 0.4583, 0.5583, 0.5417, 0.5583, 0.5417, 0.5583, 0.4583, 0.5583, 0.5417, 0.5667, 0.4583, 0.5667, 0.4583, 0.5667, 0.5417, 0.5667, 0.4583, 0.5583, 0.5417, 0.5583, 0.5417, 0.5667, 0.4583, 0.5667, 0.4583, 0.5667, 0.4583, 0.5583, 0.4583, 0.5583, 0.4583, 0.5667, 0.5417, 0.5667, 0.4583, 0.5667, 0.4583, 0.5667, 0.5417, 0.5667, 0.5417, 0.5583, 0.5417, 0.5667, 0.5417, 0.5667, 0.5417, 0.5583])
me_cube.materials.append(mat_material_002)
me_cube.materials.append(mat_material_004)
me_cube.use_remesh_preserve_volume = False
me_cube.use_remesh_preserve_attributes = False
me_cube.use_mirror_vertex_groups = False
me_cube.update()
me_cube_001 = bpy.data.meshes.new('Cube.001')
me_cube_001.from_pydata([(-1.0, -1.0, -1.0), (-1.0, -1.0, 1.0), (-1.0, 1.0, -1.0), (-1.0, 1.0, 1.0), (2.76, -1.0, -1.194), (2.76, -1.0, 0.8058), (2.76, 1.0, -1.194), (2.76, 1.0, 0.8058), (-0.507, 1.0, -0.9072), (-0.6586, 1.0, -0.9641), (-0.6492, 1.0, 1.035), (-0.4977, 1.0, 1.092), (-0.6586, -1.0, -0.9641), (-0.507, -1.0, -0.9072), (-0.4977, -1.0, 1.092), (-0.6492, -1.0, 1.035), (-1.118, 0.3333, -0.987), (-1.118, -0.3333, -0.987), (-1.118, -0.3333, 1.013), (-1.118, 0.3333, 1.013), (2.76, -0.3333, -1.194), (2.76, 0.3333, -1.194), (2.76, 0.3333, 0.8058), (2.76, -0.3333, 0.8058), (-0.4977, 0.3333, 1.092), (-0.4977, -0.3333, 1.092), (-0.6492, 0.3333, 1.035), (-0.6492, -0.3333, 1.035), (-0.6586, 0.3333, -0.9641), (-0.6586, -0.3333, -0.9641), (-0.507, 0.3333, -0.9072), (-0.507, -0.3333, -0.9072), (3.105, 1.988, 0.8058), (3.105, 1.988, -1.194), (3.105, 0.6628, -1.194), (3.105, -0.6628, 0.8058), (3.105, -1.988, 0.8058), (3.105, -1.988, -1.194), (3.105, -0.6628, -1.194), (3.105, 0.6628, 0.8058), (3.442, 2.386, 0.8058), (3.442, 2.386, -1.194), (3.442, 0.7953, -1.194), (3.442, -0.7953, 0.8058), (3.442, -2.386, 0.8058), (3.442, -2.386, -1.194), (3.442, -0.7953, -1.194), (3.442, 0.7953, 0.8058), (3.826, 2.071, 0.8058), (3.826, 2.071, -1.194), (3.826, 0.6904, -1.194), (3.826, -0.6904, 0.8058), (3.826, -2.071, 0.8058), (3.826, -2.071, -1.194), (3.826, -0.6904, -1.194), (3.826, 0.6904, 0.8058), (4.058, 0.9025, 0.8169), (4.058, 0.9025, -1.183), (4.058, 0.3008, -1.183), (4.058, -0.3008, 0.8169), (4.058, -0.9025, 0.8169), (4.058, -0.9025, -1.183), (4.058, -0.3008, -1.183), (4.058, 0.3008, 0.8169)], [], [(16, 19, 3, 2), (8, 11, 7, 6), (6, 7, 32, 33), (12, 15, 1, 0), (31, 20, 4, 13), (27, 18, 1, 15), (23, 25, 14, 5), (25, 27, 15, 14), (17, 29, 12, 0), (29, 31, 13, 12), (4, 5, 14, 13), (13, 14, 15, 12), (2, 3, 10, 9), (9, 10, 11, 8), (9, 8, 30, 28), (2, 9, 28, 16), (16, 28, 29, 17), (11, 10, 26, 24), (7, 11, 24, 22), (22, 24, 25, 23), (10, 3, 19, 26), (26, 19, 18, 27), (8, 6, 21, 30), (30, 21, 20, 31), (23, 5, 36, 35), (4, 20, 38, 37), (0, 1, 18, 17), (17, 18, 19, 16), (31, 29, 27, 25), (30, 24, 26, 28), (25, 24, 30, 31), (27, 29, 28, 26), (37, 38, 46, 45), (32, 39, 47, 40), (34, 33, 41, 42), (22, 23, 35, 39), (20, 21, 34, 38), (5, 4, 37, 36), (21, 6, 33, 34), (7, 22, 39, 32), (44, 45, 53, 52), (46, 42, 50, 54), (47, 43, 51, 55), (35, 36, 44, 43), (33, 32, 40, 41), (39, 35, 43, 47), (38, 34, 42, 46), (36, 37, 45, 44), (55, 51, 59, 63), (49, 48, 56, 57), (51, 52, 60, 59), (42, 41, 49, 50), (40, 47, 55, 48), (45, 46, 54, 53), (43, 44, 52, 51), (41, 40, 48, 49), (62, 59, 60, 61), (57, 56, 63, 58), (58, 63, 59, 62), (54, 50, 58, 62), (52, 53, 61, 60), (50, 49, 57, 58), (48, 55, 63, 56), (53, 54, 62, 61)])
_uv = me_cube_001.uv_layers.new(name='UVMap')
_uv.uv.foreach_set('vector', [0.375, 0.1667, 0.625, 0.1667, 0.625, 0.25, 0.375, 0.25, 0.375, 0.4167, 0.625, 0.4167, 0.625, 0.5, 0.375, 0.5, 0.375, 0.5, 0.625, 0.5, 0.625, 0.5, 0.375, 0.5, 0.375, 0.9167, 0.625, 0.9167, 0.625, 1.0, 0.375, 1.0, 0.2917, 0.6667, 0.375, 0.6667, 0.375, 0.75, 0.2917, 0.75, 0.7917, 0.6667, 0.875, 0.6667, 0.875, 0.75, 0.7917, 0.75, 0.625, 0.6667, 0.7083, 0.6667, 0.7083, 0.75, 0.625, 0.75, 0.7083, 0.6667, 0.7917, 0.6667, 0.7917, 0.75, 0.7083, 0.75, 0.125, 0.6667, 0.2083, 0.6667, 0.2083, 0.75, 0.125, 0.75, 0.2083, 0.6667, 0.2917, 0.6667, 0.2917, 0.75, 0.2083, 0.75, 0.375, 0.75, 0.625, 0.75, 0.625, 0.8333, 0.375, 0.8333, 0.375, 0.8333, 0.625, 0.8333, 0.625, 0.9167, 0.375, 0.9167, 0.375, 0.25, 0.625, 0.25, 0.625, 0.3333, 0.375, 0.3333, 0.375, 0.3333, 0.625, 0.3333, 0.625, 0.4167, 0.375, 0.4167, 0.2083, 0.5, 0.2917, 0.5, 0.2917, 0.5833, 0.2083, 0.5833, 0.125, 0.5, 0.2083, 0.5, 0.2083, 0.5833, 0.125, 0.5833, 0.125, 0.5833, 0.2083, 0.5833, 0.2083, 0.6667, 0.125, 0.6667, 0.7083, 0.5, 0.7917, 0.5, 0.7917, 0.5833, 0.7083, 0.5833, 0.625, 0.5, 0.7083, 0.5, 0.7083, 0.5833, 0.625, 0.5833, 0.625, 0.5833, 0.7083, 0.5833, 0.7083, 0.6667, 0.625, 0.6667, 0.7917, 0.5, 0.875, 0.5, 0.875, 0.5833, 0.7917, 0.5833, 0.7917, 0.5833, 0.875, 0.5833, 0.875, 0.6667, 0.7917, 0.6667, 0.2917, 0.5, 0.375, 0.5, 0.375, 0.5833, 0.2917, 0.5833, 0.2917, 0.5833, 0.375, 0.5833, 0.375, 0.6667, 0.2917, 0.6667, 0.625, 0.6667, 0.625, 0.75, 0.625, 0.75, 0.625, 0.6667, 0.375, 0.75, 0.375, 0.6667, 0.375, 0.6667, 0.375, 0.75, 0.375, 0.0, 0.625, 0.0, 0.625, 0.08333, 0.375, 0.08333, 0.375, 0.08333, 0.625, 0.08333, 0.625, 0.1667, 0.375, 0.1667, 0.2917, 0.6667, 0.2083, 0.6667, 0.7917, 0.6667, 0.7083, 0.6667, 0.2917, 0.5833, 0.7083, 0.5833, 0.7917, 0.5833, 0.2083, 0.5833, 0.7083, 0.6667, 0.7083, 0.5833, 0.2917, 0.5833, 0.2917, 0.6667, 0.7917, 0.6667, 0.2083, 0.6667, 0.2083, 0.5833, 0.7917, 0.5833, 0.375, 0.75, 0.375, 0.6667, 0.375, 0.6667, 0.375, 0.75, 0.625, 0.5, 0.625, 0.5833, 0.625, 0.5833, 0.625, 0.5, 0.375, 0.5833, 0.375, 0.5, 0.375, 0.5, 0.375, 0.5833, 0.625, 0.5833, 0.625, 0.6667, 0.625, 0.6667, 0.625, 0.5833, 0.375, 0.6667, 0.375, 0.5833, 0.375, 0.5833, 0.375, 0.6667, 0.625, 0.75, 0.375, 0.75, 0.375, 0.75, 0.625, 0.75, 0.375, 0.5833, 0.375, 0.5, 0.375, 0.5, 0.375, 0.5833, 0.625, 0.5, 0.625, 0.5833, 0.625, 0.5833, 0.625, 0.5, 0.625, 0.75, 0.375, 0.75, 0.375, 0.75, 0.625, 0.75, 0.375, 0.6667, 0.375, 0.5833, 0.375, 0.5833, 0.375, 0.6667, 0.625, 0.5833, 0.625, 0.6667, 0.625, 0.6667, 0.625, 0.5833, 0.625, 0.6667, 0.625, 0.75, 0.625, 0.75, 0.625, 0.6667, 0.375, 0.5, 0.625, 0.5, 0.625, 0.5, 0.375, 0.5, 0.625, 0.5833, 0.625, 0.6667, 0.625, 0.6667, 0.625, 0.5833, 0.375, 0.6667, 0.375, 0.5833, 0.375, 0.5833, 0.375, 0.6667, 0.625, 0.75, 0.375, 0.75, 0.375, 0.75, 0.625, 0.75, 0.625, 0.5833, 0.625, 0.6667, 0.625, 0.6667, 0.625, 0.5833, 0.375, 0.5, 0.625, 0.5, 0.625, 0.5, 0.375, 0.5, 0.625, 0.6667, 0.625, 0.75, 0.625, 0.75, 0.625, 0.6667, 0.375, 0.5833, 0.375, 0.5, 0.375, 0.5, 0.375, 0.5833, 0.625, 0.5, 0.625, 0.5833, 0.625, 0.5833, 0.625, 0.5, 0.375, 0.75, 0.375, 0.6667, 0.375, 0.6667, 0.375, 0.75, 0.625, 0.6667, 0.625, 0.75, 0.625, 0.75, 0.625, 0.6667, 0.375, 0.5, 0.625, 0.5, 0.625, 0.5, 0.375, 0.5, 0.375, 0.6667, 0.625, 0.6667, 0.625, 0.75, 0.375, 0.75, 0.375, 0.5, 0.625, 0.5, 0.625, 0.5833, 0.375, 0.5833, 0.375, 0.5833, 0.625, 0.5833, 0.625, 0.6667, 0.375, 0.6667, 0.375, 0.6667, 0.375, 0.5833, 0.375, 0.5833, 0.375, 0.6667, 0.625, 0.75, 0.375, 0.75, 0.375, 0.75, 0.625, 0.75, 0.375, 0.5833, 0.375, 0.5, 0.375, 0.5, 0.375, 0.5833, 0.625, 0.5, 0.625, 0.5833, 0.625, 0.5833, 0.625, 0.5, 0.375, 0.75, 0.375, 0.6667, 0.375, 0.6667, 0.375, 0.75])
me_cube_001.materials.append(mat_material_002)
me_cube_001.use_remesh_fix_poles = True
me_cube_001.use_remesh_preserve_attributes = False
me_cube_001.use_mirror_vertex_groups = False
me_cube_001.update()
me_cube_003 = bpy.data.meshes.new('Cube.003')
me_cube_003.from_pydata([(-1.0, -1.0, -1.0), (-1.0, -1.0, 1.0), (-1.0, 1.0, -1.0), (-1.0, 1.0, 1.0), (2.828, -1.0, -1.202), (2.828, -1.0, 0.7982), (2.828, 1.0, -1.202), (2.828, 1.0, 0.7982), (-0.507, 1.0, -0.9072), (-0.6586, 1.0, -0.9641), (-0.6492, 1.0, 1.035), (-0.4977, 1.0, 1.092), (-0.6586, -1.0, -0.9641), (-0.507, -1.0, -0.9072), (-0.4977, -1.0, 1.092), (-0.6492, -1.0, 1.035), (-1.0, 0.3333, -1.0), (-1.0, -0.3333, -1.0), (-1.0, -0.3333, 1.0), (-1.0, 0.3333, 1.0), (2.828, -0.3333, -1.202), (2.828, 0.3333, -1.202), (2.828, 0.3333, 0.7982), (2.828, -0.3333, 0.7982), (-0.4977, 0.3333, 1.092), (-0.4977, -0.3333, 1.092), (-0.6492, 0.3333, 1.035), (-0.6492, -0.3333, 1.035), (-0.6586, 0.3333, -0.9641), (-0.6586, -0.3333, -0.9641), (-0.507, 0.3333, -0.9072), (-0.507, -0.3333, -0.9072), (3.843, 2.417, 0.7982), (3.843, 2.417, -1.202), (3.843, 0.8057, -1.202), (3.843, -0.8057, 0.7982), (3.843, -2.417, 0.7982), (3.843, -2.417, -1.202), (3.843, -0.8057, -1.202), (3.843, 0.8057, 0.7982), (5.153, 2.744, 0.7982), (5.153, 2.744, -1.202), (5.153, 0.9147, -1.202), (5.153, -0.9147, 0.7982), (5.153, -2.744, 0.7982), (5.153, -2.744, -1.202), (5.153, -0.9147, -1.202), (5.153, 0.9147, 0.7982), (6.009, 2.806, -0.7028), (6.013, 2.806, -1.428), (6.013, 0.9352, -1.428), (6.009, -0.9352, -0.7028), (6.009, -2.806, -0.7028), (6.013, -2.806, -1.428), (6.013, -0.9352, -1.428), (6.009, 0.9352, -0.7028)], [], [(16, 19, 3, 2), (8, 11, 7, 6), (20, 21, 34, 38), (12, 15, 1, 0), (31, 20, 4, 13), (27, 18, 1, 15), (23, 25, 14, 5), (25, 27, 15, 14), (17, 29, 12, 0), (29, 31, 13, 12), (4, 5, 14, 13), (13, 14, 15, 12), (2, 3, 10, 9), (9, 10, 11, 8), (9, 8, 30, 28), (2, 9, 28, 16), (16, 28, 29, 17), (11, 10, 26, 24), (7, 11, 24, 22), (22, 24, 25, 23), (10, 3, 19, 26), (26, 19, 18, 27), (8, 6, 21, 30), (30, 21, 20, 31), (22, 23, 35, 39), (6, 7, 32, 33), (0, 1, 18, 17), (17, 18, 19, 16), (31, 29, 27, 25), (30, 24, 26, 28), (25, 24, 30, 31), (27, 29, 28, 26), (35, 36, 44, 43), (37, 38, 46, 45), (32, 39, 47, 40), (5, 4, 37, 36), (21, 6, 33, 34), (7, 22, 39, 32), (4, 20, 38, 37), (23, 5, 36, 35), (40, 47, 55, 48), (42, 41, 49, 50), (44, 45, 53, 52), (33, 32, 40, 41), (39, 35, 43, 47), (38, 34, 42, 46), (36, 37, 45, 44), (34, 33, 41, 42), (54, 51, 52, 53), (49, 48, 55, 50), (50, 55, 51, 54), (45, 46, 54, 53), (43, 44, 52, 51), (41, 40, 48, 49), (47, 43, 51, 55), (46, 42, 50, 54)])
_uv = me_cube_003.uv_layers.new(name='UVMap')
_uv.uv.foreach_set('vector', [0.375, 0.1667, 0.625, 0.1667, 0.625, 0.25, 0.375, 0.25, 0.375, 0.4167, 0.625, 0.4167, 0.625, 0.5, 0.375, 0.5, 0.375, 0.6667, 0.375, 0.5833, 0.375, 0.5833, 0.375, 0.6667, 0.375, 0.9167, 0.625, 0.9167, 0.625, 1.0, 0.375, 1.0, 0.2917, 0.6667, 0.375, 0.6667, 0.375, 0.75, 0.2917, 0.75, 0.7917, 0.6667, 0.875, 0.6667, 0.875, 0.75, 0.7917, 0.75, 0.625, 0.6667, 0.7083, 0.6667, 0.7083, 0.75, 0.625, 0.75, 0.7083, 0.6667, 0.7917, 0.6667, 0.7917, 0.75, 0.7083, 0.75, 0.125, 0.6667, 0.2083, 0.6667, 0.2083, 0.75, 0.125, 0.75, 0.2083, 0.6667, 0.2917, 0.6667, 0.2917, 0.75, 0.2083, 0.75, 0.375, 0.75, 0.625, 0.75, 0.625, 0.8333, 0.375, 0.8333, 0.375, 0.8333, 0.625, 0.8333, 0.625, 0.9167, 0.375, 0.9167, 0.375, 0.25, 0.625, 0.25, 0.625, 0.3333, 0.375, 0.3333, 0.375, 0.3333, 0.625, 0.3333, 0.625, 0.4167, 0.375, 0.4167, 0.2083, 0.5, 0.2917, 0.5, 0.2917, 0.5833, 0.2083, 0.5833, 0.125, 0.5, 0.2083, 0.5, 0.2083, 0.5833, 0.125, 0.5833, 0.125, 0.5833, 0.2083, 0.5833, 0.2083, 0.6667, 0.125, 0.6667, 0.7083, 0.5, 0.7917, 0.5, 0.7917, 0.5833, 0.7083, 0.5833, 0.625, 0.5, 0.7083, 0.5, 0.7083, 0.5833, 0.625, 0.5833, 0.625, 0.5833, 0.7083, 0.5833, 0.7083, 0.6667, 0.625, 0.6667, 0.7917, 0.5, 0.875, 0.5, 0.875, 0.5833, 0.7917, 0.5833, 0.7917, 0.5833, 0.875, 0.5833, 0.875, 0.6667, 0.7917, 0.6667, 0.2917, 0.5, 0.375, 0.5, 0.375, 0.5833, 0.2917, 0.5833, 0.2917, 0.5833, 0.375, 0.5833, 0.375, 0.6667, 0.2917, 0.6667, 0.625, 0.5833, 0.625, 0.6667, 0.625, 0.6667, 0.625, 0.5833, 0.375, 0.5, 0.625, 0.5, 0.625, 0.5, 0.375, 0.5, 0.375, 0.0, 0.625, 0.0, 0.625, 0.08333, 0.375, 0.08333, 0.375, 0.08333, 0.625, 0.08333, 0.625, 0.1667, 0.375, 0.1667, 0.2917, 0.6667, 0.2083, 0.6667, 0.7917, 0.6667, 0.7083, 0.6667, 0.2917, 0.5833, 0.7083, 0.5833, 0.7917, 0.5833, 0.2083, 0.5833, 0.7083, 0.6667, 0.7083, 0.5833, 0.2917, 0.5833, 0.2917, 0.6667, 0.7917, 0.6667, 0.2083, 0.6667, 0.2083, 0.5833, 0.7917, 0.5833, 0.625, 0.6667, 0.625, 0.75, 0.625, 0.75, 0.625, 0.6667, 0.375, 0.75, 0.375, 0.6667, 0.375, 0.6667, 0.375, 0.75, 0.625, 0.5, 0.625, 0.5833, 0.625, 0.5833, 0.625, 0.5, 0.625, 0.75, 0.375, 0.75, 0.375, 0.75, 0.625, 0.75, 0.375, 0.5833, 0.375, 0.5, 0.375, 0.5, 0.375, 0.5833, 0.625, 0.5, 0.625, 0.5833, 0.625, 0.5833, 0.625, 0.5, 0.375, 0.75, 0.375, 0.6667, 0.375, 0.6667, 0.375, 0.75, 0.625, 0.6667, 0.625, 0.75, 0.625, 0.75, 0.625, 0.6667, 0.625, 0.5, 0.625, 0.5833, 0.625, 0.5833, 0.625, 0.5, 0.375, 0.5833, 0.375, 0.5, 0.375, 0.5, 0.375, 0.5833, 0.625, 0.75, 0.375, 0.75, 0.375, 0.75, 0.625, 0.75, 0.375, 0.5, 0.625, 0.5, 0.625, 0.5, 0.375, 0.5, 0.625, 0.5833, 0.625, 0.6667, 0.625, 0.6667, 0.625, 0.5833, 0.375, 0.6667, 0.375, 0.5833, 0.375, 0.5833, 0.375, 0.6667, 0.625, 0.75, 0.375, 0.75, 0.375, 0.75, 0.625, 0.75, 0.375, 0.5833, 0.375, 0.5, 0.375, 0.5, 0.375, 0.5833, 0.375, 0.6667, 0.625, 0.6667, 0.625, 0.75, 0.375, 0.75, 0.375, 0.5, 0.625, 0.5, 0.625, 0.5833, 0.375, 0.5833, 0.375, 0.5833, 0.625, 0.5833, 0.625, 0.6667, 0.375, 0.6667, 0.375, 0.75, 0.375, 0.6667, 0.375, 0.6667, 0.375, 0.75, 0.625, 0.6667, 0.625, 0.75, 0.625, 0.75, 0.625, 0.6667, 0.375, 0.5, 0.625, 0.5, 0.625, 0.5, 0.375, 0.5, 0.625, 0.5833, 0.625, 0.6667, 0.625, 0.6667, 0.625, 0.5833, 0.375, 0.6667, 0.375, 0.5833, 0.375, 0.5833, 0.375, 0.6667])
me_cube_003.materials.append(mat_material_002)
me_cube_003.materials.append(mat_material_003)
me_cube_003.use_remesh_fix_poles = True
me_cube_003.use_remesh_preserve_attributes = False
me_cube_003.use_mirror_vertex_groups = False
me_cube_003.update()
me_cube_004 = bpy.data.meshes.new('Cube.004')
me_cube_004.from_pydata([(-1.0, -1.0, -1.0), (-1.0, -1.0, 1.0), (-1.0, 1.0, -1.0), (-1.0, 1.0, 1.0), (2.76, -1.0, -1.194), (2.76, -1.0, 0.8058), (2.76, 1.0, -1.194), (2.76, 1.0, 0.8058), (-0.507, 1.0, -0.9072), (-0.6586, 1.0, -0.9641), (-0.6492, 1.0, 1.035), (-0.4977, 1.0, 1.092), (-0.6586, -1.0, -0.9641), (-0.507, -1.0, -0.9072), (-0.4977, -1.0, 1.092), (-0.6492, -1.0, 1.035), (-1.118, 0.3333, -0.987), (-1.118, -0.3333, -0.987), (-1.118, -0.3333, 1.013), (-1.118, 0.3333, 1.013), (2.76, -0.3333, -1.194), (2.76, 0.3333, -1.194), (2.76, 0.3333, 0.8058), (2.76, -0.3333, 0.8058), (-0.4977, 0.3333, 1.092), (-0.4977, -0.3333, 1.092), (-0.6492, 0.3333, 1.035), (-0.6492, -0.3333, 1.035), (-0.6586, 0.3333, -0.9641), (-0.6586, -0.3333, -0.9641), (-0.507, 0.3333, -0.9072), (-0.507, -0.3333, -0.9072), (3.105, 1.988, 0.8058), (3.105, 1.988, -1.194), (3.105, 0.6628, -1.194), (3.105, -0.6628, 0.8058), (3.105, -1.988, 0.8058), (3.105, -1.988, -1.194), (3.105, -0.6628, -1.194), (3.105, 0.6628, 0.8058), (3.442, 2.386, 0.8058), (3.442, 2.386, -1.194), (3.442, 0.7953, -1.194), (3.442, -0.7953, 0.8058), (3.442, -2.386, 0.8058), (3.442, -2.386, -1.194), (3.442, -0.7953, -1.194), (3.442, 0.7953, 0.8058), (3.826, 2.071, 0.8058), (3.826, 2.071, -1.194), (3.826, 0.6904, -1.194), (3.826, -0.6904, 0.8058), (3.826, -2.071, 0.8058), (3.826, -2.071, -1.194), (3.826, -0.6904, -1.194), (3.826, 0.6904, 0.8058), (4.058, 0.9025, 0.8169), (4.058, 0.9025, -1.183), (4.058, 0.3008, -1.183), (4.058, -0.3008, 0.8169), (4.058, -0.9025, 0.8169), (4.058, -0.9025, -1.183), (4.058, -0.3008, -1.183), (4.058, 0.3008, 0.8169), (4.099, -2.183, -0.06074), (4.099, -2.183, -0.318), (4.129, -2.033, -0.0593), (4.129, -2.033, -0.3165)], [], [(16, 19, 3, 2), (8, 11, 7, 6), (6, 7, 32, 33), (12, 15, 1, 0), (31, 20, 4, 13), (27, 18, 1, 15), (23, 25, 14, 5), (25, 27, 15, 14), (17, 29, 12, 0), (29, 31, 13, 12), (4, 5, 14, 13), (13, 14, 15, 12), (2, 3, 10, 9), (9, 10, 11, 8), (9, 8, 30, 28), (2, 9, 28, 16), (16, 28, 29, 17), (11, 10, 26, 24), (7, 11, 24, 22), (22, 24, 25, 23), (10, 3, 19, 26), (26, 19, 18, 27), (8, 6, 21, 30), (30, 21, 20, 31), (23, 5, 36, 35), (4, 20, 38, 37), (0, 1, 18, 17), (17, 18, 19, 16), (31, 29, 27, 25), (30, 24, 26, 28), (25, 24, 30, 31), (27, 29, 28, 26), (37, 38, 46, 45), (32, 39, 47, 40), (34, 33, 41, 42), (22, 23, 35, 39), (20, 21, 34, 38), (5, 4, 37, 36), (21, 6, 33, 34), (7, 22, 39, 32), (44, 45, 53, 52), (43, 46, 38, 35), (55, 47, 42, 50), (35, 36, 44, 43), (33, 32, 40, 41), (42, 47, 39, 34), (46, 43, 51, 54), (36, 37, 45, 44), (55, 51, 59, 63), (49, 48, 56, 57), (51, 52, 60, 59), (42, 41, 49, 50), (40, 47, 55, 48), (45, 46, 54, 53), (43, 44, 52, 51), (41, 40, 48, 49), (62, 59, 60, 61), (57, 56, 63, 58), (58, 63, 59, 62), (54, 50, 58, 62), (60, 52, 64, 66), (50, 49, 57, 58), (48, 55, 63, 56), (53, 54, 62, 61), (38, 34, 39, 35), (54, 51, 55, 50), (64, 65, 67, 66), (53, 61, 67, 65), (52, 53, 65, 64), (61, 60, 66, 67)])
_uv = me_cube_004.uv_layers.new(name='UVMap')
_uv.uv.foreach_set('vector', [0.375, 0.1667, 0.625, 0.1667, 0.625, 0.25, 0.375, 0.25, 0.375, 0.4167, 0.625, 0.4167, 0.625, 0.5, 0.375, 0.5, 0.375, 0.5, 0.625, 0.5, 0.625, 0.5, 0.375, 0.5, 0.375, 0.9167, 0.625, 0.9167, 0.625, 1.0, 0.375, 1.0, 0.2917, 0.6667, 0.375, 0.6667, 0.375, 0.75, 0.2917, 0.75, 0.7917, 0.6667, 0.875, 0.6667, 0.875, 0.75, 0.7917, 0.75, 0.625, 0.6667, 0.7083, 0.6667, 0.7083, 0.75, 0.625, 0.75, 0.7083, 0.6667, 0.7917, 0.6667, 0.7917, 0.75, 0.7083, 0.75, 0.125, 0.6667, 0.2083, 0.6667, 0.2083, 0.75, 0.125, 0.75, 0.2083, 0.6667, 0.2917, 0.6667, 0.2917, 0.75, 0.2083, 0.75, 0.375, 0.75, 0.625, 0.75, 0.625, 0.8333, 0.375, 0.8333, 0.375, 0.8333, 0.625, 0.8333, 0.625, 0.9167, 0.375, 0.9167, 0.375, 0.25, 0.625, 0.25, 0.625, 0.3333, 0.375, 0.3333, 0.375, 0.3333, 0.625, 0.3333, 0.625, 0.4167, 0.375, 0.4167, 0.2083, 0.5, 0.2917, 0.5, 0.2917, 0.5833, 0.2083, 0.5833, 0.125, 0.5, 0.2083, 0.5, 0.2083, 0.5833, 0.125, 0.5833, 0.125, 0.5833, 0.2083, 0.5833, 0.2083, 0.6667, 0.125, 0.6667, 0.7083, 0.5, 0.7917, 0.5, 0.7917, 0.5833, 0.7083, 0.5833, 0.625, 0.5, 0.7083, 0.5, 0.7083, 0.5833, 0.625, 0.5833, 0.625, 0.5833, 0.7083, 0.5833, 0.7083, 0.6667, 0.625, 0.6667, 0.7917, 0.5, 0.875, 0.5, 0.875, 0.5833, 0.7917, 0.5833, 0.7917, 0.5833, 0.875, 0.5833, 0.875, 0.6667, 0.7917, 0.6667, 0.2917, 0.5, 0.375, 0.5, 0.375, 0.5833, 0.2917, 0.5833, 0.2917, 0.5833, 0.375, 0.5833, 0.375, 0.6667, 0.2917, 0.6667, 0.625, 0.6667, 0.625, 0.75, 0.625, 0.75, 0.625, 0.6667, 0.375, 0.75, 0.375, 0.6667, 0.375, 0.6667, 0.375, 0.75, 0.375, 0.0, 0.625, 0.0, 0.625, 0.08333, 0.375, 0.08333, 0.375, 0.08333, 0.625, 0.08333, 0.625, 0.1667, 0.375, 0.1667, 0.2917, 0.6667, 0.2083, 0.6667, 0.7917, 0.6667, 0.7083, 0.6667, 0.2917, 0.5833, 0.7083, 0.5833, 0.7917, 0.5833, 0.2083, 0.5833, 0.7083, 0.6667, 0.7083, 0.5833, 0.2917, 0.5833, 0.2917, 0.6667, 0.7917, 0.6667, 0.2083, 0.6667, 0.2083, 0.5833, 0.7917, 0.5833, 0.375, 0.75, 0.375, 0.6667, 0.375, 0.6667, 0.375, 0.75, 0.625, 0.5, 0.625, 0.5833, 0.625, 0.5833, 0.625, 0.5, 0.375, 0.5833, 0.375, 0.5, 0.375, 0.5, 0.375, 0.5833, 0.625, 0.5833, 0.625, 0.6667, 0.625, 0.6667, 0.625, 0.5833, 0.375, 0.6667, 0.375, 0.5833, 0.375, 0.5833, 0.375, 0.6667, 0.625, 0.75, 0.375, 0.75, 0.375, 0.75, 0.625, 0.75, 0.375, 0.5833, 0.375, 0.5, 0.375, 0.5, 0.375, 0.5833, 0.625, 0.5, 0.625, 0.5833, 0.625, 0.5833, 0.625, 0.5, 0.625, 0.75, 0.375, 0.75, 0.375, 0.75, 0.625, 0.75, 0.625, 0.6667, 0.375, 0.6667, 0.375, 0.6667, 0.625, 0.6667, 0.625, 0.5833, 0.625, 0.5833, 0.375, 0.5833, 0.375, 0.5833, 0.625, 0.6667, 0.625, 0.75, 0.625, 0.75, 0.625, 0.6667, 0.375, 0.5, 0.625, 0.5, 0.625, 0.5, 0.375, 0.5, 0.375, 0.5833, 0.625, 0.5833, 0.625, 0.5833, 0.375, 0.5833, 0.375, 0.6667, 0.625, 0.6667, 0.625, 0.6667, 0.375, 0.6667, 0.625, 0.75, 0.375, 0.75, 0.375, 0.75, 0.625, 0.75, 0.625, 0.5833, 0.625, 0.6667, 0.625, 0.6667, 0.625, 0.5833, 0.375, 0.5, 0.625, 0.5, 0.625, 0.5, 0.375, 0.5, 0.625, 0.6667, 0.625, 0.75, 0.625, 0.75, 0.625, 0.6667, 0.375, 0.5833, 0.375, 0.5, 0.375, 0.5, 0.375, 0.5833, 0.625, 0.5, 0.625, 0.5833, 0.625, 0.5833, 0.625, 0.5, 0.375, 0.75, 0.375, 0.6667, 0.375, 0.6667, 0.375, 0.75, 0.625, 0.6667, 0.625, 0.75, 0.625, 0.75, 0.625, 0.6667, 0.375, 0.5, 0.625, 0.5, 0.625, 0.5, 0.375, 0.5, 0.375, 0.6667, 0.625, 0.6667, 0.625, 0.75, 0.375, 0.75, 0.375, 0.5, 0.625, 0.5, 0.625, 0.5833, 0.375, 0.5833, 0.375, 0.5833, 0.625, 0.5833, 0.625, 0.6667, 0.375, 0.6667, 0.375, 0.6667, 0.375, 0.5833, 0.375, 0.5833, 0.375, 0.6667, 0.625, 0.75, 0.625, 0.75, 0.625, 0.75, 0.625, 0.75, 0.375, 0.5833, 0.375, 0.5, 0.375, 0.5, 0.375, 0.5833, 0.625, 0.5, 0.625, 0.5833, 0.625, 0.5833, 0.625, 0.5, 0.375, 0.75, 0.375, 0.6667, 0.375, 0.6667, 0.375, 0.75, 0.375, 0.6667, 0.375, 0.5833, 0.625, 0.5833, 0.625, 0.6667, 0.375, 0.6667, 0.625, 0.6667, 0.625, 0.5833, 0.375, 0.5833, 0.625, 0.75, 0.375, 0.75, 0.375, 0.75, 0.625, 0.75, 0.375, 0.75, 0.375, 0.75, 0.375, 0.75, 0.375, 0.75, 0.625, 0.75, 0.375, 0.75, 0.375, 0.75, 0.625, 0.75, 0.375, 0.75, 0.625, 0.75, 0.625, 0.75, 0.375, 0.75])
me_cube_004.materials.append(mat_material_002)
me_cube_004.use_remesh_fix_poles = True
me_cube_004.use_remesh_preserve_attributes = False
me_cube_004.use_mirror_vertex_groups = False
me_cube_004.update()
me_cube_005 = bpy.data.meshes.new('Cube.005')
me_cube_005.from_pydata([(-1.0, -1.0, -1.0), (-1.0, -1.0, 1.0), (-1.0, 1.0, -1.0), (-1.0, 1.0, 1.0), (2.828, -1.0, -1.202), (2.828, -1.0, 0.7982), (2.828, 1.0, -1.202), (2.828, 1.0, 0.7982), (-0.507, 1.0, -0.9072), (-0.6586, 1.0, -0.9641), (-0.6492, 1.0, 1.035), (-0.4977, 1.0, 1.092), (-0.6586, -1.0, -0.9641), (-0.507, -1.0, -0.9072), (-0.4977, -1.0, 1.092), (-0.6492, -1.0, 1.035), (-1.0, 0.3333, -1.0), (-1.0, -0.3333, -1.0), (-1.0, -0.3333, 1.0), (-1.0, 0.3333, 1.0), (2.828, -0.3333, -1.202), (2.828, 0.3333, -1.202), (2.828, 0.3333, 0.7982), (2.828, -0.3333, 0.7982), (-0.4977, 0.3333, 1.092), (-0.4977, -0.3333, 1.092), (-0.6492, 0.3333, 1.035), (-0.6492, -0.3333, 1.035), (-0.6586, 0.3333, -0.9641), (-0.6586, -0.3333, -0.9641), (-0.507, 0.3333, -0.9072), (-0.507, -0.3333, -0.9072), (2.925, 1.352, 0.7982), (2.925, 1.352, -1.202), (2.925, 0.4508, -1.202), (2.925, -0.4508, 0.7982), (2.925, -1.352, 0.7982), (2.925, -1.352, -1.202), (2.925, -0.4508, -1.202), (2.925, 0.4508, 0.7982), (4.318, -0.7864, -0.09736), (4.318, -1.017, -0.09736), (4.319, -1.017, -0.3063), (4.319, -0.7864, -0.3063), (4.323, 0.9961, -0.1538), (4.324, 0.9961, -0.3891), (4.324, 0.8069, -0.3891), (4.323, 0.8069, -0.1538)], [], [(16, 19, 3, 2), (8, 11, 7, 6), (12, 15, 1, 0), (31, 20, 4, 13), (27, 18, 1, 15), (23, 25, 14, 5), (25, 27, 15, 14), (17, 29, 12, 0), (29, 31, 13, 12), (4, 5, 14, 13), (13, 14, 15, 12), (2, 3, 10, 9), (9, 10, 11, 8), (9, 8, 30, 28), (2, 9, 28, 16), (16, 28, 29, 17), (11, 10, 26, 24), (7, 11, 24, 22), (22, 24, 25, 23), (10, 3, 19, 26), (26, 19, 18, 27), (8, 6, 21, 30), (30, 21, 20, 31), (0, 1, 18, 17), (17, 18, 19, 16), (31, 29, 27, 25), (30, 24, 26, 28), (25, 24, 30, 31), (27, 29, 28, 26), (22, 23, 35, 39), (38, 34, 39), (20, 21, 34, 38), (5, 4, 37, 36), (21, 6, 33, 34), (7, 22, 39, 32), (4, 20, 38, 37), (23, 5, 36, 35), (6, 7, 32, 33), (33, 32, 44, 45), (39, 35, 38), (35, 36, 41, 40), (32, 39, 47, 44), (37, 38, 43, 42), (40, 41, 43), (41, 42, 43), (38, 35, 40, 43), (36, 37, 42, 41), (46, 45, 44), (46, 44, 47), (39, 34, 46, 47), (34, 33, 45, 46)])
_uv = me_cube_005.uv_layers.new(name='UVMap')
_uv.uv.foreach_set('vector', [0.375, 0.1667, 0.625, 0.1667, 0.625, 0.25, 0.375, 0.25, 0.375, 0.4167, 0.625, 0.4167, 0.625, 0.5, 0.375, 0.5, 0.375, 0.9167, 0.625, 0.9167, 0.625, 1.0, 0.375, 1.0, 0.2917, 0.6667, 0.375, 0.6667, 0.375, 0.75, 0.2917, 0.75, 0.7917, 0.6667, 0.875, 0.6667, 0.875, 0.75, 0.7917, 0.75, 0.625, 0.6667, 0.7083, 0.6667, 0.7083, 0.75, 0.625, 0.75, 0.7083, 0.6667, 0.7917, 0.6667, 0.7917, 0.75, 0.7083, 0.75, 0.125, 0.6667, 0.2083, 0.6667, 0.2083, 0.75, 0.125, 0.75, 0.2083, 0.6667, 0.2917, 0.6667, 0.2917, 0.75, 0.2083, 0.75, 0.375, 0.75, 0.625, 0.75, 0.625, 0.8333, 0.375, 0.8333, 0.375, 0.8333, 0.625, 0.8333, 0.625, 0.9167, 0.375, 0.9167, 0.375, 0.25, 0.625, 0.25, 0.625, 0.3333, 0.375, 0.3333, 0.375, 0.3333, 0.625, 0.3333, 0.625, 0.4167, 0.375, 0.4167, 0.2083, 0.5, 0.2917, 0.5, 0.2917, 0.5833, 0.2083, 0.5833, 0.125, 0.5, 0.2083, 0.5, 0.2083, 0.5833, 0.125, 0.5833, 0.125, 0.5833, 0.2083, 0.5833, 0.2083, 0.6667, 0.125, 0.6667, 0.7083, 0.5, 0.7917, 0.5, 0.7917, 0.5833, 0.7083, 0.5833, 0.625, 0.5, 0.7083, 0.5, 0.7083, 0.5833, 0.625, 0.5833, 0.625, 0.5833, 0.7083, 0.5833, 0.7083, 0.6667, 0.625, 0.6667, 0.7917, 0.5, 0.875, 0.5, 0.875, 0.5833, 0.7917, 0.5833, 0.7917, 0.5833, 0.875, 0.5833, 0.875, 0.6667, 0.7917, 0.6667, 0.2917, 0.5, 0.375, 0.5, 0.375, 0.5833, 0.2917, 0.5833, 0.2917, 0.5833, 0.375, 0.5833, 0.375, 0.6667, 0.2917, 0.6667, 0.375, 0.0, 0.625, 0.0, 0.625, 0.08333, 0.375, 0.08333, 0.375, 0.08333, 0.625, 0.08333, 0.625, 0.1667, 0.375, 0.1667, 0.2917, 0.6667, 0.2083, 0.6667, 0.7917, 0.6667, 0.7083, 0.6667, 0.2917, 0.5833, 0.7083, 0.5833, 0.7917, 0.5833, 0.2083, 0.5833, 0.7083, 0.6667, 0.7083, 0.5833, 0.2917, 0.5833, 0.2917, 0.6667, 0.7917, 0.6667, 0.2083, 0.6667, 0.2083, 0.5833, 0.7917, 0.5833, 0.625, 0.5833, 0.625, 0.6667, 0.625, 0.6667, 0.625, 0.5833, 0.375, 0.6667, 0.375, 0.5833, 0.625, 0.5833, 0.375, 0.6667, 0.375, 0.5833, 0.375, 0.5833, 0.375, 0.6667, 0.625, 0.75, 0.375, 0.75, 0.375, 0.75, 0.625, 0.75, 0.375, 0.5833, 0.375, 0.5, 0.375, 0.5, 0.375, 0.5833, 0.625, 0.5, 0.625, 0.5833, 0.625, 0.5833, 0.625, 0.5, 0.375, 0.75, 0.375, 0.6667, 0.375, 0.6667, 0.375, 0.75, 0.625, 0.6667, 0.625, 0.75, 0.625, 0.75, 0.625, 0.6667, 0.375, 0.5, 0.625, 0.5, 0.625, 0.5, 0.375, 0.5, 0.375, 0.5, 0.625, 0.5, 0.625, 0.5, 0.375, 0.5, 0.625, 0.5833, 0.625, 0.6667, 0.375, 0.6667, 0.625, 0.6667, 0.625, 0.75, 0.625, 0.75, 0.625, 0.6667, 0.625, 0.5, 0.625, 0.5833, 0.625, 0.5833, 0.625, 0.5, 0.375, 0.75, 0.375, 0.6667, 0.375, 0.6667, 0.375, 0.75, 0.625, 0.6667, 0.625, 0.75, 0.375, 0.6667, 0.625, 0.75, 0.375, 0.75, 0.375, 0.6667, 0.375, 0.6667, 0.625, 0.6667, 0.625, 0.6667, 0.375, 0.6667, 0.625, 0.75, 0.375, 0.75, 0.375, 0.75, 0.625, 0.75, 0.375, 0.5833, 0.375, 0.5, 0.625, 0.5, 0.375, 0.5833, 0.625, 0.5, 0.625, 0.5833, 0.625, 0.5833, 0.375, 0.5833, 0.375, 0.5833, 0.625, 0.5833, 0.375, 0.5833, 0.375, 0.5, 0.375, 0.5, 0.375, 0.5833])
me_cube_005.materials.append(mat_material_001)
me_cube_005.use_remesh_fix_poles = True
me_cube_005.use_remesh_preserve_attributes = False
me_cube_005.use_mirror_vertex_groups = False
me_cube_005.update()

# ---- objects
ob_cube = bpy.data.objects.new('Cube', me_cube)
ob_cube_001 = bpy.data.objects.new('Cube.001', me_cube_001)
ob_cube_003 = bpy.data.objects.new('Cube.003', me_cube_003)
ob_cube_002 = bpy.data.objects.new('Cube.002', me_cube_004)
ob_cube_004 = bpy.data.objects.new('Cube.004', me_cube_005)

# ---- transforms, parenting, visibility, modifiers, constraints
ob_cube.location = (0.0, 0.0, 2.63)
ob_cube.scale = (0.2469, 1.273, 0.162)
ob_cube.lock_rotations_4d = False
ob_cube.empty_display_type = 'ARROWS'
ob_cube.lineart.crease_threshold = 0.0
ob_cube_001.location = (0.763, 0.1268, 2.533)
ob_cube_001.rotation_euler = (0.0, 1.545, -0.0)
ob_cube_001.scale = (0.1512, 0.02246, 0.008005)
ob_cube_001.lineart.crease_threshold = 0.0
_m = ob_cube_001.modifiers.new('Bevel', 'BEVEL')
_m.width = 0.22
_m.width_pct = 0.22
ob_cube_003.location = (0.7708, -0.3794, 2.561)
ob_cube_003.rotation_euler = (0.0, 1.545, -0.0)
ob_cube_003.scale = (0.1141, 0.02675, 0.00993)
ob_cube_003.lineart.crease_threshold = 0.0
_m = ob_cube_003.modifiers.new('Bevel', 'BEVEL')
_m.width = 0.22
_m.width_pct = 0.22
ob_cube_002.location = (0.763, 0.6369, 2.536)
ob_cube_002.rotation_euler = (0.0, 1.545, -0.0)
ob_cube_002.scale = (0.1528, 0.02706, 0.008008)
ob_cube_002.lineart.crease_threshold = 0.0
_m = ob_cube_002.modifiers.new('Bevel', 'BEVEL')
_m.width = 0.22
_m.width_pct = 0.22
ob_cube_004.location = (0.7708, -0.8895, 2.523)
ob_cube_004.rotation_euler = (0.0, 1.545, -0.0)
ob_cube_004.scale = (0.1725, 0.03087, 0.006177)
ob_cube_004.lineart.crease_threshold = 0.0
_m = ob_cube_004.modifiers.new('Bevel', 'BEVEL')
_m.width = 0.22
_m.width_pct = 0.22

# ---- collection membership
col_collection.objects.link(ob_cube)
col_collection.objects.link(ob_cube_001)
col_collection.objects.link(ob_cube_003)
col_collection.objects.link(ob_cube_002)
col_collection.objects.link(ob_cube_004)

# ---- scene / render settings (as saved in the file)
scene.frame_start = 1; scene.frame_end = 250; scene.frame_set(1)
scene.render.engine = 'BLENDER_EEVEE_NEXT'
scene.cycles.use_denoising = False
scene.cycles.samples = 128
scene.cycles.sampling_pattern = 'TABULATED_SOBOL'
scene.cycles.use_adaptive_sampling = False
scene.cycles.use_light_tree = False
scene.view_settings.view_transform = 'Filmic'
bpy.context.view_layer.update()

# ---- added for rendering (the .blend has no active camera and no usable light): camera, sun
cam_auto = bpy.data.cameras.new('AutoCamera')
cam_auto.lens = 50.0
cam_auto.sensor_width = 36.0
cam_auto.clip_end = 1000.0
ob_auto_camera = bpy.data.objects.new('AutoCamera', cam_auto)
scene.collection.objects.link(ob_auto_camera)
ob_auto_camera.location = (3.10069, -3.11023, 4.35809)
ob_auto_camera.rotation_euler = (1.09748, -7.21219e-08, 0.694738)
scene.camera = ob_auto_camera
light_auto_sun = bpy.data.lights.new('AutoSun', 'SUN')
light_auto_sun.energy = 3.0
light_auto_sun.angle = 0.0523599
ob_auto_sun = bpy.data.objects.new('AutoSun', light_auto_sun)
scene.collection.objects.link(ob_auto_sun)
ob_auto_sun.rotation_euler = (0.872665, 0.174533, 0.523599)
bpy.context.view_layer.update()
